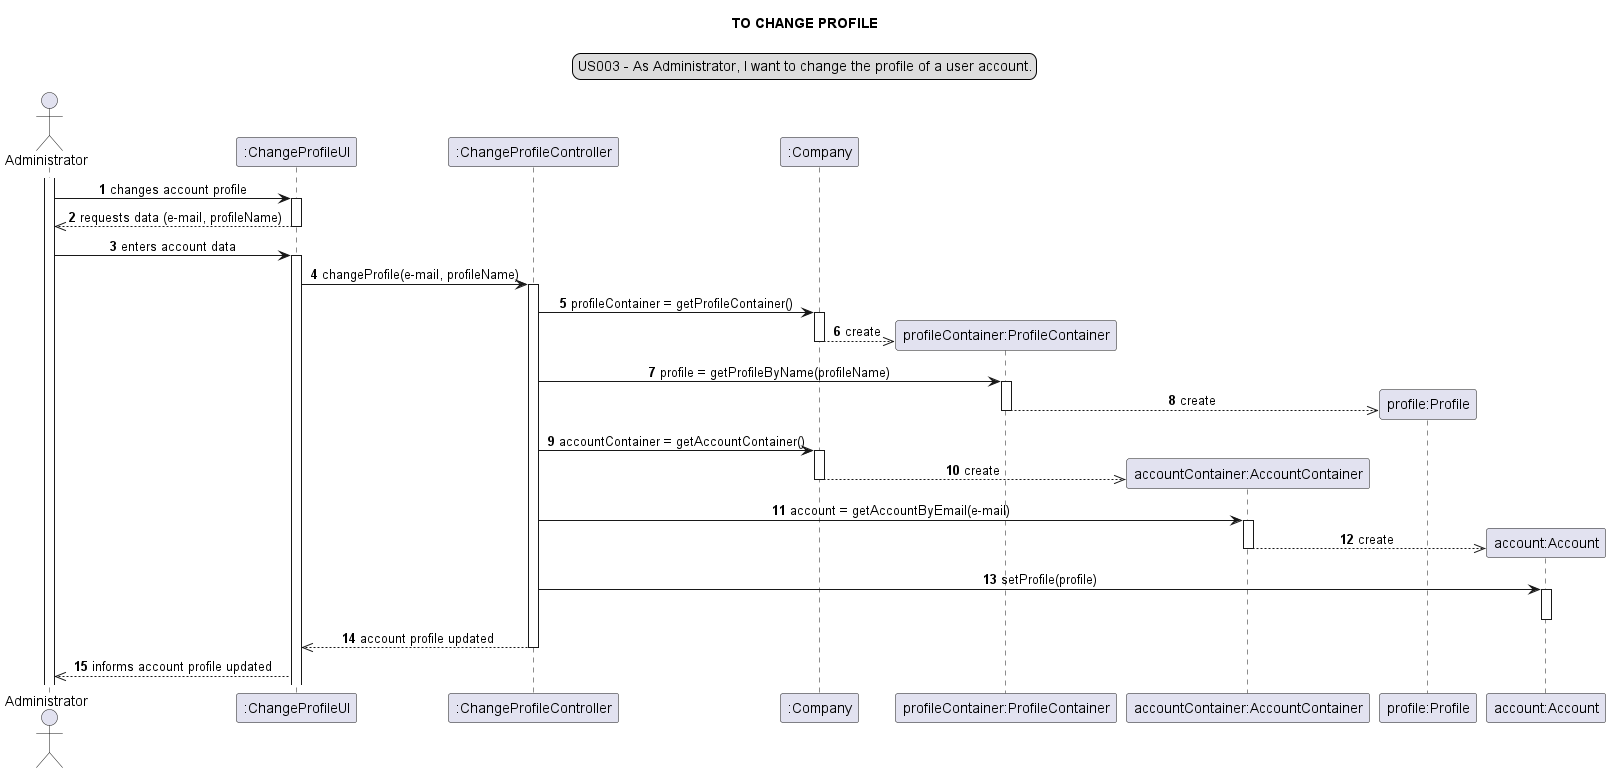

The diagram above was rendered by PlantUML. Its source (embedded in the PNG):
@startuml

skinparam sequenceMessageAlign center
title TO CHANGE PROFILE
legend top
US003 - As Administrator, I want to change the profile of a user account.
end legend
autonumber
actor Administrator
participant ":ChangeProfileUI" as ui
participant ":ChangeProfileController" as controller
participant ":Company" as company
participant "profileContainer:ProfileContainer" as pcontainer
participant "accountContainer:AccountContainer" as acontainer
participant "profile:Profile" as pprofile
participant "account:Account" as account


activate Administrator
Administrator -> ui: changes account profile
activate ui
Administrator <<-- ui: requests data (e-mail, profileName)
deactivate ui
Administrator -> ui: enters account data
activate ui
ui -> controller: changeProfile(e-mail, profileName)
activate controller
controller -> company: profileContainer = getProfileContainer()
activate company
create pcontainer
company -->> pcontainer : create
deactivate company
controller -> pcontainer: profile = getProfileByName(profileName)
activate pcontainer
create pprofile
pcontainer -->> pprofile: create
deactivate pcontainer
controller-> company: accountContainer = getAccountContainer()
activate company
create acontainer
company -->> acontainer: create
deactivate company
controller -> acontainer: account = getAccountByEmail(e-mail)
activate acontainer
create account
acontainer -->> account: create
deactivate acontainer
controller -> account: setProfile(profile)
activate account
deactivate account
controller -->> ui: account profile updated
deactivate controller
ui -->> Administrator: informs account profile updated


@enduml